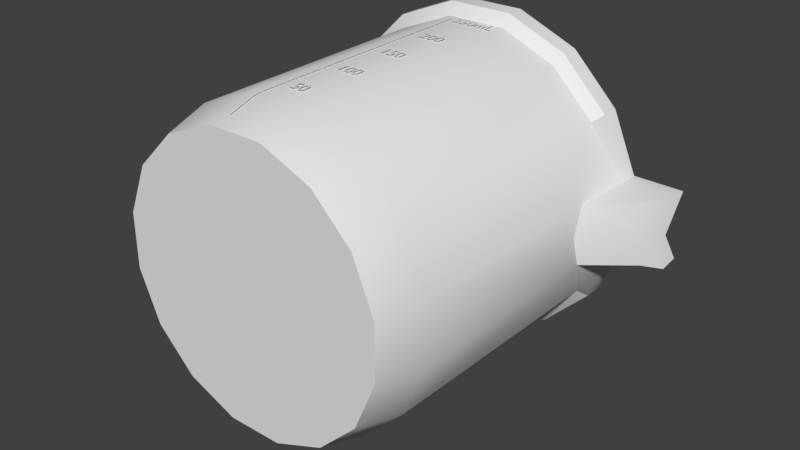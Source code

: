 # Source: BeakerUp250mL_largerText.blend  (saved by Blender 4.1.23; exported with 4.5.12 LTS)
import bpy
from mathutils import Matrix  # noqa: F401  (used for matrix-valued properties, if any)

bpy.ops.wm.read_factory_settings(use_empty=True)
scene = bpy.context.scene
scene.name = 'Scene'

# ---- collections
col_collection_1 = bpy.data.collections.new('Collection 1'); scene.collection.children.link(col_collection_1)

# ---- world
world_world = bpy.data.worlds.new('World'); scene.world = world_world
world_world.color = (0.05088, 0.05088, 0.05088)
world_world.use_sun_shadow = False
world_world.sun_shadow_jitter_overblur = 0.0
world_world.cycles.sampling_method = 'MANUAL'

# ---- meshes
me_cylinder_002 = bpy.data.meshes.new('Cylinder.002')
me_cylinder_002.from_pydata([(0.151, -1.041, -0.795), (0.4435, -1.041, -0.6754), (-0.1581, -1.041, 0.795), (-0.4506, -1.041, 0.6754), (0.6679, -1.041, -0.4529), (-0.675, -1.041, 0.4529), (0.7901, -1.041, -0.1615), (-0.7972, -1.041, 0.1615), (0.7915, -1.041, 0.1545), (-0.7986, -1.041, -0.1545), (0.6718, -1.041, 0.447), (-0.6789, -1.041, -0.447), (0.4493, -1.041, 0.6714), (-0.4565, -1.041, -0.6715), (0.1579, -1.041, 0.7936), (-0.165, -1.041, -0.7937), (0.1257, -1.043, -0.6012), (-0.1225, -1.043, -0.5981), (0.3547, -1.043, -0.5128), (0.5295, -1.043, -0.3463), (0.6236, -1.043, -0.127), (0.6227, -1.043, 0.1115), (0.5268, -1.043, 0.3331), (0.3506, -1.043, 0.504), (0.1209, -1.043, 0.5981), (-0.1274, -1.043, 0.6012), (-0.3563, -1.043, 0.5128), (-0.5312, -1.043, 0.3463), (-0.6253, -1.043, 0.127), (-0.6243, -1.043, -0.1115), (-0.5284, -1.043, -0.3331), (-0.3522, -1.043, -0.504), (0.1624, 0.9543, -0.908), (-0.1906, 0.9543, 0.9081), (-0.1985, 0.9543, -0.9064), (0.4965, 0.9543, -0.7713), (-0.5247, 0.9543, 0.7714), (0.7528, 0.9543, -0.5172), (-0.781, 0.9543, 0.5173), (0.8924, 0.9543, -0.1844), (-0.9206, 0.9543, 0.1845), (-0.9222, 0.9543, -0.1765), (0.7573, 0.9543, 0.5106), (-0.7855, 0.9543, -0.5105), (0.5032, 0.9543, 0.7669), (-0.5314, 0.9543, -0.7669), (0.1703, 0.9543, 0.9065), (0.8939, 0.9543, 0.1765), (0.7908, -1.041, -0.00347)], [], [(1, 18, 16, 0), (3, 26, 25, 2), (4, 19, 18, 1), (5, 27, 26, 3), (6, 20, 19, 4), (7, 28, 27, 5), (9, 29, 28, 7), (10, 22, 21, 8), (11, 30, 29, 9), (12, 23, 22, 10), (13, 31, 30, 11), (14, 24, 23, 12), (0, 16, 17, 15), (15, 17, 31, 13), (2, 25, 24, 14), (33, 2, 14, 46), (34, 15, 13, 45), (32, 0, 15, 34), (46, 14, 12, 44), (45, 13, 11, 43), (44, 12, 10, 42), (43, 11, 9, 41), (41, 9, 7, 40), (40, 7, 5, 38), (39, 6, 4, 37), (38, 5, 3, 36), (37, 4, 1, 35), (36, 3, 2, 33), (35, 1, 0, 32), (8, 21, 20, 6, 48), (31, 17, 16, 18, 19, 20, 21, 22, 23, 24, 25, 26, 27, 28, 29, 30), (8, 48, 6, 39, 47), (10, 8, 47, 42)])
me_cylinder_002.polygons.foreach_set('use_smooth', [True] * 33)
_k = set([(0, 1), (0, 15), (1, 4), (2, 3), (2, 14), (3, 5), (4, 6), (5, 7), (6, 48), (7, 9), (8, 10), (8, 48), (9, 11), (10, 12), (11, 13), (12, 14), (13, 15), (16, 17), (16, 18), (17, 31), (18, 19), (19, 20), (20, 21), (21, 22), (22, 23), (23, 24), (24, 25), (25, 26), (26, 27), (27, 28), (28, 29), (29, 30), (30, 31)])
me_cylinder_002.attributes.new('sharp_edge', 'BOOLEAN', 'EDGE').data.foreach_set('value', [ (min(e.vertices), max(e.vertices)) in _k for e in me_cylinder_002.edges])
me_cylinder_002.use_remesh_preserve_volume = False
me_cylinder_002.use_remesh_preserve_attributes = False
me_cylinder_002.use_mirror_vertex_groups = False
me_cylinder_002.update()
me_cylinder_001 = bpy.data.meshes.new('Cylinder.001')
me_cylinder_001.from_pydata([(-0.1958, -0.7998, -0.9625), (0.1874, -0.7998, -0.9642), (0.5421, -0.7998, -0.8191), (0.8143, -0.7998, -0.5493), (0.9625, -0.7998, -0.1958), (0.9642, -0.7998, 0.1874), (0.8191, -0.7998, 0.5421), (0.5493, -0.7998, 0.8143), (0.1958, -0.7998, 0.9625), (-0.1874, -0.7998, 0.9642), (-0.5421, -0.7998, 0.8191), (-0.8143, -0.7998, 0.5493), (-0.9625, -0.7998, 0.1958), (-0.9642, -0.7998, -0.1874), (-0.8191, -0.7998, -0.5421), (-0.5493, -0.7998, -0.8143), (-0.1992, 0.8559, -0.9793), (0.1907, 0.8559, -0.981), (0.5516, 0.8559, -0.8333), (0.8285, 0.8559, -0.5588), (0.9793, 0.566, -0.1992), (0.981, 0.566, 0.1907), (0.8333, 0.8559, 0.5516), (0.5588, 0.8559, 0.8285), (0.1992, 0.8559, 0.9793), (-0.1907, 0.8559, 0.981), (-0.5516, 0.8559, 0.8333), (-0.8285, 0.8559, 0.5588), (-0.9793, 0.8559, 0.1992), (-0.981, 0.8559, -0.1907), (-0.8333, 0.8559, -0.5516), (-0.5588, 0.8559, -0.8285), (0.1714, -1.088, -0.8819), (0.4958, -1.088, -0.7491), (0.7448, -1.088, -0.5024), (0.8803, -1.088, -0.1791), (0.8819, -1.088, 0.1714), (0.7491, -1.088, 0.4958), (0.5024, -1.088, 0.7448), (0.1791, -1.088, 0.8803), (-0.1714, -1.088, 0.8819), (-0.4958, -1.088, 0.7491), (-0.7448, -1.088, 0.5024), (-0.8803, -1.088, 0.1791), (-0.8819, -1.088, -0.1714), (-0.7491, -1.088, -0.4958), (-0.5024, -1.088, -0.7448), (-0.1791, -1.088, -0.8803), (0.151, -1.041, -0.795), (0.4435, -1.041, -0.6754), (-0.1581, -1.041, 0.795), (-0.4506, -1.041, 0.6754), (0.6679, -1.041, -0.4529), (-0.675, -1.041, 0.4529), (0.7901, -1.041, -0.1615), (-0.7972, -1.041, 0.1615), (0.7915, -1.041, 0.1545), (-0.7986, -1.041, -0.1545), (0.6718, -1.041, 0.447), (-0.6789, -1.041, -0.447), (0.4493, -1.041, 0.6714), (-0.4565, -1.041, -0.6715), (0.1579, -1.041, 0.7936), (-0.165, -1.041, -0.7937), (0.1257, -1.043, -0.6012), (-0.1225, -1.043, -0.5981), (0.3547, -1.043, -0.5128), (0.5295, -1.043, -0.3463), (0.6236, -1.043, -0.127), (0.6227, -1.043, 0.1115), (0.5268, -1.043, 0.3331), (0.3506, -1.043, 0.504), (0.1209, -1.043, 0.5981), (-0.1274, -1.043, 0.6012), (-0.3563, -1.043, 0.5128), (-0.5312, -1.043, 0.3463), (-0.6253, -1.043, 0.127), (-0.6243, -1.043, -0.1115), (-0.5284, -1.043, -0.3331), (-0.3522, -1.043, -0.504), (1.267, 0.7773, -0.1903), (1.269, 0.7773, 0.1996), (0.1624, 0.9543, -0.908), (-0.1906, 0.9543, 0.9081), (-0.1985, 0.9543, -0.9064), (0.4965, 0.9543, -0.7713), (-0.5247, 0.9543, 0.7714), (0.7528, 0.9543, -0.5172), (-0.781, 0.9543, 0.5173), (0.8924, 0.9543, -0.1844), (-0.9206, 0.9543, 0.1845), (-0.9222, 0.9543, -0.1765), (0.7573, 0.9543, 0.5106), (-0.7855, 0.9543, -0.5105), (0.5032, 0.9543, 0.7669), (-0.5314, 0.9543, -0.7669), (0.1703, 0.9543, 0.9065), (0.8939, 0.9543, 0.1765), (0.9801, 0.5028, -0.004277), (0.7908, -1.041, -0.00347), (1.268, 0.7773, 0.00466), (0.1895, 1.031, -1.056), (-0.2304, 1.031, -1.054), (-0.2302, 0.9141, -1.054), (0.5781, 1.031, -0.8971), (0.8762, 1.031, -0.6016), (1.035, 1.031, -0.2297), (1.043, 1.031, 0.2189), (1.356, 1.033, 0.2135), (0.8814, 1.031, 0.594), (0.5859, 1.031, 0.8922), (0.1987, 1.031, 1.055), (-0.2212, 1.031, 1.056), (-0.6097, 1.031, 0.8974), (-0.9079, 1.031, 0.6018), (-1.07, 1.031, 0.2147), (-1.072, 1.031, -0.2052), (-0.9131, 1.031, -0.5938), (-0.6175, 1.031, -0.8919), (0.1893, 0.9141, -1.055), (0.5777, 0.9141, -0.8966), (0.8756, 0.9141, -0.6012), (1.032, 0.9141, -0.2427), (1.043, 0.9141, 0.2228), (0.8809, 0.9141, 0.5937), (0.5855, 0.9141, 0.8916), (0.1985, 0.9141, 1.054), (-0.221, 0.9141, 1.056), (-0.6094, 0.9141, 0.8968), (-0.9073, 0.9141, 0.6015), (-1.07, 0.9141, 0.2145), (-1.071, 0.9141, -0.205), (-0.9125, 0.9141, -0.5934), (-0.6172, 0.9141, -0.8913), (0.1779, 1.081, -1.011), (-0.2241, 1.081, -1.009), (0.55, 1.081, -0.859), (0.8355, 1.081, -0.576), (0.8405, 1.081, 0.5688), (0.5575, 1.081, 0.8543), (0.1867, 1.081, 1.01), (-0.2153, 1.081, 1.012), (-0.5874, 1.081, 0.8593), (-0.8729, 1.081, 0.5763), (-1.028, 1.081, 0.2056), (-1.03, 1.081, -0.1964), (-0.8779, 1.081, -0.5685), (-0.5948, 1.081, -0.854), (0.1515, 1.032, -0.933), (-0.2194, 1.032, -0.9313), (0.4948, 1.032, -0.7925), (0.7582, 1.032, -0.5314), (0.7628, 1.032, 0.5247), (0.5017, 1.032, 0.7881), (0.1596, 1.032, 0.9316), (-0.2112, 1.032, 0.9332), (-0.5545, 1.032, 0.7927), (-0.8179, 1.032, 0.5316), (-0.9613, 1.032, 0.1896), (-0.9629, 1.032, -0.1813), (-0.8225, 1.032, -0.5245), (-0.5614, 1.032, -0.7879), (1.352, 1.033, -0.2213), (1.346, 0.9162, -0.2446), (1.359, 0.9162, 0.2311), (0.995, 1.081, -0.2383), (1.003, 1.081, 0.2371), (0.9177, 1.028, -0.2437), (0.9233, 1.032, 0.2477), (0.8932, 0.8455, -0.003917), (1.041, 0.9267, -0.009051), (0.9523, 0.891, -0.004478), (1.354, 0.8751, -0.003898)], [], [(135, 149, 148, 134), (22, 21, 123, 124), (147, 161, 149, 135), (23, 22, 124, 125), (146, 160, 161, 147), (24, 23, 125, 126), (145, 159, 160, 146), (46, 15, 0, 47), (45, 14, 15, 46), (44, 13, 14, 45), (43, 12, 13, 44), (42, 11, 12, 43), (41, 10, 11, 42), (40, 9, 10, 41), (39, 8, 9, 40), (38, 7, 8, 39), (37, 6, 7, 38), (36, 5, 6, 37), (34, 3, 4, 35), (33, 2, 3, 34), (32, 1, 2, 33), (47, 0, 1, 32), (15, 31, 16, 0), (14, 30, 31, 15), (13, 29, 30, 14), (12, 28, 29, 13), (11, 27, 28, 12), (10, 26, 27, 11), (9, 25, 26, 10), (8, 24, 25, 9), (7, 23, 24, 8), (35, 4, 5, 36), (3, 19, 20, 4), (150, 148, 82, 85), (6, 22, 23, 7), (2, 18, 19, 3), (1, 17, 18, 2), (45, 46, 47, 32, 33, 34, 35, 36, 37, 38, 39, 40, 41, 42, 43, 44), (25, 24, 126, 127), (158, 159, 145, 144), (26, 25, 127, 128), (157, 158, 144, 143), (27, 26, 128, 129), (156, 157, 143, 142), (28, 27, 129, 130), (155, 156, 142, 141), (29, 28, 130, 131), (98, 21, 5, 4, 20), (49, 48, 64, 66), (51, 50, 73, 74), (52, 49, 66, 67), (53, 51, 74, 75), (54, 52, 67, 68), (55, 53, 75, 76), (57, 55, 76, 77), (58, 56, 69, 70), (59, 57, 77, 78), (60, 58, 70, 71), (61, 59, 78, 79), (62, 60, 71, 72), (48, 63, 65, 64), (63, 61, 79, 65), (50, 62, 72, 73), (83, 96, 62, 50), (84, 95, 61, 63), (82, 84, 63, 48), (96, 94, 60, 62), (95, 93, 59, 61), (94, 92, 58, 60), (93, 91, 57, 59), (91, 90, 55, 57), (90, 88, 53, 55), (89, 87, 52, 54), (88, 86, 51, 53), (87, 85, 49, 52), (86, 83, 50, 51), (85, 82, 48, 49), (56, 99, 54, 68, 69), (79, 78, 77, 76, 75, 74, 73, 72, 71, 70, 69, 68, 67, 66, 64, 65), (154, 155, 141, 140), (30, 29, 131, 132), (153, 154, 140, 139), (31, 30, 132, 133), (152, 153, 139, 138), (16, 31, 133, 103), (150, 151, 137, 136), (148, 150, 136, 134), (98, 20, 80, 100), (21, 81, 164, 123), (156, 155, 83, 86), (155, 154, 96, 83), (151, 150, 85, 87), (157, 156, 86, 88), (0, 16, 17, 1), (158, 157, 88, 90), (160, 159, 91, 93), (153, 152, 92, 94), (161, 160, 93, 95), (154, 153, 94, 96), (148, 149, 84, 82), (149, 161, 95, 84), (159, 158, 90, 91), (21, 98, 100, 81), (56, 97, 169, 89, 54, 99), (103, 102, 101, 119), (119, 101, 104, 120), (120, 104, 105, 121), (121, 105, 106, 122), (122, 106, 162, 163), (123, 107, 109, 124), (124, 109, 110, 125), (125, 110, 111, 126), (126, 111, 112, 127), (127, 112, 113, 128), (128, 113, 114, 129), (129, 114, 115, 130), (130, 115, 116, 131), (131, 116, 117, 132), (132, 117, 118, 133), (133, 118, 102, 103), (135, 134, 101, 102), (134, 136, 104, 101), (136, 137, 105, 104), (107, 108, 172, 170, 166), (138, 139, 110, 109), (139, 140, 111, 110), (140, 141, 112, 111), (141, 142, 113, 112), (142, 143, 114, 113), (143, 144, 115, 114), (144, 145, 116, 115), (145, 146, 117, 116), (146, 147, 118, 117), (147, 135, 102, 118), (81, 100, 80, 163, 162, 172, 108, 164), (107, 123, 164, 108), (20, 19, 121, 122), (19, 18, 120, 121), (18, 17, 119, 120), (17, 16, 103, 119), (80, 20, 122, 163), (5, 21, 22, 6), (58, 92, 97, 56), (107, 166, 138, 109), (106, 105, 137, 165), (170, 165, 167, 171), (138, 166, 168, 152), (151, 167, 165, 137), (89, 167, 151, 87), (97, 92, 152, 168), (169, 97, 168, 171), (106, 165, 170, 172, 162), (89, 169, 171, 167), (166, 170, 171, 168)])
me_cylinder_001.polygons.foreach_set('use_smooth', [True] * 154)
_k = set([(16, 17), (16, 31), (17, 18), (18, 19), (19, 121), (20, 80), (20, 98), (20, 122), (21, 81), (21, 98), (21, 123), (22, 23), (22, 124), (23, 24), (24, 25), (25, 26), (26, 27), (27, 28), (28, 29), (29, 30), (30, 31), (32, 33), (32, 47), (33, 34), (34, 35), (35, 36), (36, 37), (37, 38), (38, 39), (39, 40), (40, 41), (41, 42), (42, 43), (43, 44), (44, 45), (45, 46), (46, 47), (48, 49), (48, 63), (49, 52), (50, 51), (50, 62), (51, 53), (52, 54), (53, 55), (54, 99), (55, 57), (56, 58), (56, 99), (57, 59), (58, 60), (59, 61), (60, 62), (61, 63), (64, 65), (64, 66), (65, 79), (66, 67), (67, 68), (68, 69), (69, 70), (70, 71), (71, 72), (72, 73), (73, 74), (74, 75), (75, 76), (76, 77), (77, 78), (78, 79), (80, 163), (81, 164), (89, 169), (97, 169), (101, 102), (101, 104), (102, 118), (103, 119), (103, 133), (104, 105), (105, 106), (106, 122), (106, 162), (106, 165), (107, 108), (107, 109), (107, 123), (107, 166), (108, 164), (108, 172), (109, 110), (110, 111), (111, 112), (112, 113), (113, 114), (114, 115), (115, 116), (116, 117), (117, 118), (119, 120), (120, 121), (124, 125), (125, 126), (126, 127), (127, 128), (128, 129), (129, 130), (130, 131), (131, 132), (132, 133), (137, 165), (142, 143), (143, 144), (144, 145), (145, 146), (146, 147), (148, 149), (148, 150), (149, 161), (150, 151), (151, 167), (152, 153), (152, 168), (153, 154), (154, 155), (155, 156), (156, 157), (157, 158), (158, 159), (159, 160), (160, 161), (162, 163), (162, 172), (169, 171), (170, 171), (170, 172)])
me_cylinder_001.attributes.new('sharp_edge', 'BOOLEAN', 'EDGE').data.foreach_set('value', [ (min(e.vertices), max(e.vertices)) in _k for e in me_cylinder_001.edges])
me_cylinder_001.use_remesh_preserve_volume = False
me_cylinder_001.use_remesh_preserve_attributes = False
me_cylinder_001.use_mirror_vertex_groups = False
me_cylinder_001.update()

# ---- curves / text
txt_text = bpy.data.curves.new('Text', 'FONT')
txt_text.dimensions = '2D'
txt_text.body = '|              \n|\n|   \n|\n|         \n|\n|   \n|\n|         \n|\n|   \n|\n|         \n|\n|   \n|\n|       \n|\n|\n|\n|\n|'
txt_text.align_y = 'CENTER'
txt_text.size = 0.085
txt_text_001 = bpy.data.curves.new('Text.001', 'FONT')
txt_text_001.dimensions = '2D'
txt_text_001.body = '250mL\n \n \n 200\n  \n \n 150\n  \n \n 100\n  \n \n 50\n  \n \n '
txt_text_001.align_y = 'CENTER'
txt_text_001.size = 0.1133

# ---- objects
ob_text = bpy.data.objects.new('Text', txt_text)
ob_text_001 = bpy.data.objects.new('Text.001', txt_text_001)
ob_fluid = bpy.data.objects.new('Fluid', me_cylinder_002)
ob_beaker = bpy.data.objects.new('Beaker', me_cylinder_001)

# ---- transforms, parenting, visibility, modifiers, constraints
ob_text.parent = ob_beaker
ob_text.location = (-0.16, -0.1772, 1.085)
_m = ob_text.modifiers.new('Shrinkwrap', 'SHRINKWRAP')
_m.wrap_method = 'TARGET_PROJECT'
_m.wrap_mode = 'OUTSIDE_SURFACE'
_m.target = ob_beaker
_m.offset = 0.01
ob_text_001.parent = ob_beaker
ob_text_001.location = (-0.1156, -0.1155, 1.085)
_m = ob_text_001.modifiers.new('Shrinkwrap', 'SHRINKWRAP')
_m.wrap_method = 'TARGET_PROJECT'
_m.wrap_mode = 'OUTSIDE_SURFACE'
_m.target = ob_beaker
_m.offset = 0.01
ob_fluid.parent = ob_beaker
ob_fluid.location = (0.0, 0.0, 0.0)
ob_fluid.scale = (0.99, 0.99, 0.99)
ob_fluid.up_axis = 'Y'
ob_fluid.show_axis = True
ob_fluid.lineart.crease_threshold = 0.0
ob_beaker.location = (0.0, 0.0, 0.0)
ob_beaker.up_axis = 'Y'
ob_beaker.show_axis = True
ob_beaker.lineart.crease_threshold = 0.0

# ---- collection membership
scene.collection.objects.link(ob_text)
scene.collection.objects.link(ob_text_001)
scene.collection.objects.link(ob_fluid)
col_collection_1.objects.link(ob_beaker)

# ---- scene / render settings (as saved in the file)
scene.frame_start = 1; scene.frame_end = 250; scene.frame_set(111)
scene.render.engine = 'BLENDER_EEVEE_NEXT'
scene.render.resolution_percentage = 50
scene.render.dither_intensity = 0.0
scene.cycles.use_denoising = False
scene.cycles.samples = 128
scene.cycles.sampling_pattern = 'TABULATED_SOBOL'
scene.cycles.use_adaptive_sampling = False
scene.cycles.use_light_tree = False
scene.cycles.blur_glossy = 0.0
scene.cycles.sample_clamp_indirect = 0.0
scene.eevee.ray_tracing_options.trace_max_roughness = 0.0
scene.view_settings.view_transform = 'Standard'
bpy.context.view_layer.update()

# ---- added for rendering (the .blend has no active camera and no usable light): camera, sun
cam_auto = bpy.data.cameras.new('AutoCamera')
cam_auto.lens = 50.0
cam_auto.sensor_width = 36.0
cam_auto.clip_end = 1000.0
ob_auto_camera = bpy.data.objects.new('AutoCamera', cam_auto)
scene.collection.objects.link(ob_auto_camera)
ob_auto_camera.location = (3.76459, -4.36216, 2.91112)
ob_auto_camera.rotation_euler = (1.09748, -7.21219e-08, 0.694738)
scene.camera = ob_auto_camera
light_auto_sun = bpy.data.lights.new('AutoSun', 'SUN')
light_auto_sun.energy = 3.0
light_auto_sun.angle = 0.0523599
ob_auto_sun = bpy.data.objects.new('AutoSun', light_auto_sun)
scene.collection.objects.link(ob_auto_sun)
ob_auto_sun.rotation_euler = (0.872665, 0.174533, 0.523599)
bpy.context.view_layer.update()
